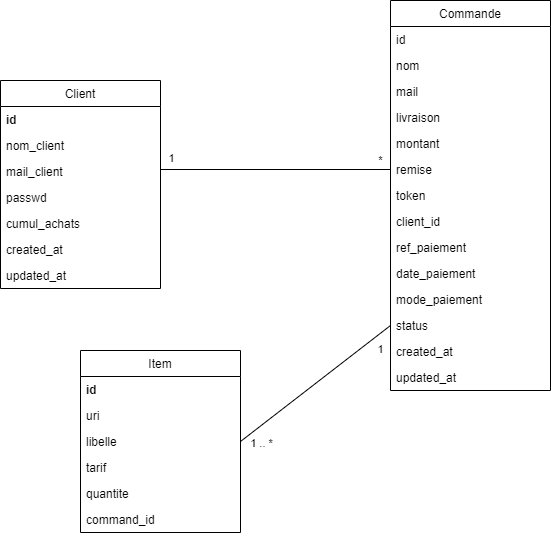

The diagram above was exported from draw.io. Its source (the exported page's mxGraphModel, read from the mxfile embedded in the PNG):
<mxGraphModel dx="1185" dy="628" grid="1" gridSize="10" guides="1" tooltips="1" connect="1" arrows="1" fold="1" page="1" pageScale="1" pageWidth="827" pageHeight="1169" math="0" shadow="0">
  <root>
    <mxCell id="WIyWlLk6GJQsqaUBKTNV-0" />
    <mxCell id="WIyWlLk6GJQsqaUBKTNV-1" parent="WIyWlLk6GJQsqaUBKTNV-0" />
    <mxCell id="zkfFHV4jXpPFQw0GAbJ--0" value="Client" style="swimlane;fontStyle=0;align=center;verticalAlign=top;childLayout=stackLayout;horizontal=1;startSize=26;horizontalStack=0;resizeParent=1;resizeLast=0;collapsible=1;marginBottom=0;rounded=0;shadow=0;strokeWidth=1;" parent="WIyWlLk6GJQsqaUBKTNV-1" vertex="1">
      <mxGeometry x="70" y="120" width="160" height="208" as="geometry">
        <mxRectangle x="230" y="140" width="160" height="26" as="alternateBounds" />
      </mxGeometry>
    </mxCell>
    <mxCell id="zkfFHV4jXpPFQw0GAbJ--1" value="id" style="text;align=left;verticalAlign=top;spacingLeft=4;spacingRight=4;overflow=hidden;rotatable=0;points=[[0,0.5],[1,0.5]];portConstraint=eastwest;fontStyle=1" parent="zkfFHV4jXpPFQw0GAbJ--0" vertex="1">
      <mxGeometry y="26" width="160" height="26" as="geometry" />
    </mxCell>
    <mxCell id="zkfFHV4jXpPFQw0GAbJ--2" value="nom_client" style="text;align=left;verticalAlign=top;spacingLeft=4;spacingRight=4;overflow=hidden;rotatable=0;points=[[0,0.5],[1,0.5]];portConstraint=eastwest;rounded=0;shadow=0;html=0;" parent="zkfFHV4jXpPFQw0GAbJ--0" vertex="1">
      <mxGeometry y="52" width="160" height="26" as="geometry" />
    </mxCell>
    <mxCell id="zkfFHV4jXpPFQw0GAbJ--3" value="mail_client" style="text;align=left;verticalAlign=top;spacingLeft=4;spacingRight=4;overflow=hidden;rotatable=0;points=[[0,0.5],[1,0.5]];portConstraint=eastwest;rounded=0;shadow=0;html=0;" parent="zkfFHV4jXpPFQw0GAbJ--0" vertex="1">
      <mxGeometry y="78" width="160" height="26" as="geometry" />
    </mxCell>
    <mxCell id="zkfFHV4jXpPFQw0GAbJ--5" value="passwd" style="text;align=left;verticalAlign=top;spacingLeft=4;spacingRight=4;overflow=hidden;rotatable=0;points=[[0,0.5],[1,0.5]];portConstraint=eastwest;" parent="zkfFHV4jXpPFQw0GAbJ--0" vertex="1">
      <mxGeometry y="104" width="160" height="26" as="geometry" />
    </mxCell>
    <mxCell id="Qg18VpdBWFVQV6vvXs3D-2" value="cumul_achats" style="text;align=left;verticalAlign=top;spacingLeft=4;spacingRight=4;overflow=hidden;rotatable=0;points=[[0,0.5],[1,0.5]];portConstraint=eastwest;rounded=0;shadow=0;html=0;" vertex="1" parent="zkfFHV4jXpPFQw0GAbJ--0">
      <mxGeometry y="130" width="160" height="26" as="geometry" />
    </mxCell>
    <mxCell id="Qg18VpdBWFVQV6vvXs3D-9" value="created_at" style="text;align=left;verticalAlign=top;spacingLeft=4;spacingRight=4;overflow=hidden;rotatable=0;points=[[0,0.5],[1,0.5]];portConstraint=eastwest;rounded=0;shadow=0;html=0;" vertex="1" parent="zkfFHV4jXpPFQw0GAbJ--0">
      <mxGeometry y="156" width="160" height="26" as="geometry" />
    </mxCell>
    <mxCell id="Qg18VpdBWFVQV6vvXs3D-10" value="updated_at" style="text;align=left;verticalAlign=top;spacingLeft=4;spacingRight=4;overflow=hidden;rotatable=0;points=[[0,0.5],[1,0.5]];portConstraint=eastwest;rounded=0;shadow=0;html=0;" vertex="1" parent="zkfFHV4jXpPFQw0GAbJ--0">
      <mxGeometry y="182" width="160" height="26" as="geometry" />
    </mxCell>
    <mxCell id="zkfFHV4jXpPFQw0GAbJ--13" value="Item" style="swimlane;fontStyle=0;align=center;verticalAlign=top;childLayout=stackLayout;horizontal=1;startSize=26;horizontalStack=0;resizeParent=1;resizeLast=0;collapsible=1;marginBottom=0;rounded=0;shadow=0;strokeWidth=1;" parent="WIyWlLk6GJQsqaUBKTNV-1" vertex="1">
      <mxGeometry x="150" y="390" width="160" height="182" as="geometry">
        <mxRectangle x="340" y="380" width="170" height="26" as="alternateBounds" />
      </mxGeometry>
    </mxCell>
    <mxCell id="zkfFHV4jXpPFQw0GAbJ--14" value="id" style="text;align=left;verticalAlign=top;spacingLeft=4;spacingRight=4;overflow=hidden;rotatable=0;points=[[0,0.5],[1,0.5]];portConstraint=eastwest;fontStyle=1" parent="zkfFHV4jXpPFQw0GAbJ--13" vertex="1">
      <mxGeometry y="26" width="160" height="26" as="geometry" />
    </mxCell>
    <mxCell id="Qg18VpdBWFVQV6vvXs3D-18" value="uri" style="text;align=left;verticalAlign=top;spacingLeft=4;spacingRight=4;overflow=hidden;rotatable=0;points=[[0,0.5],[1,0.5]];portConstraint=eastwest;" vertex="1" parent="zkfFHV4jXpPFQw0GAbJ--13">
      <mxGeometry y="52" width="160" height="26" as="geometry" />
    </mxCell>
    <mxCell id="Qg18VpdBWFVQV6vvXs3D-19" value="libelle" style="text;align=left;verticalAlign=top;spacingLeft=4;spacingRight=4;overflow=hidden;rotatable=0;points=[[0,0.5],[1,0.5]];portConstraint=eastwest;" vertex="1" parent="zkfFHV4jXpPFQw0GAbJ--13">
      <mxGeometry y="78" width="160" height="26" as="geometry" />
    </mxCell>
    <mxCell id="Qg18VpdBWFVQV6vvXs3D-20" value="tarif" style="text;align=left;verticalAlign=top;spacingLeft=4;spacingRight=4;overflow=hidden;rotatable=0;points=[[0,0.5],[1,0.5]];portConstraint=eastwest;" vertex="1" parent="zkfFHV4jXpPFQw0GAbJ--13">
      <mxGeometry y="104" width="160" height="26" as="geometry" />
    </mxCell>
    <mxCell id="Qg18VpdBWFVQV6vvXs3D-21" value="quantite" style="text;align=left;verticalAlign=top;spacingLeft=4;spacingRight=4;overflow=hidden;rotatable=0;points=[[0,0.5],[1,0.5]];portConstraint=eastwest;" vertex="1" parent="zkfFHV4jXpPFQw0GAbJ--13">
      <mxGeometry y="130" width="160" height="26" as="geometry" />
    </mxCell>
    <mxCell id="Qg18VpdBWFVQV6vvXs3D-22" value="command_id" style="text;align=left;verticalAlign=top;spacingLeft=4;spacingRight=4;overflow=hidden;rotatable=0;points=[[0,0.5],[1,0.5]];portConstraint=eastwest;" vertex="1" parent="zkfFHV4jXpPFQw0GAbJ--13">
      <mxGeometry y="156" width="160" height="26" as="geometry" />
    </mxCell>
    <mxCell id="zkfFHV4jXpPFQw0GAbJ--17" value="Commande" style="swimlane;fontStyle=0;align=center;verticalAlign=top;childLayout=stackLayout;horizontal=1;startSize=26;horizontalStack=0;resizeParent=1;resizeLast=0;collapsible=1;marginBottom=0;rounded=0;shadow=0;strokeWidth=1;" parent="WIyWlLk6GJQsqaUBKTNV-1" vertex="1">
      <mxGeometry x="460" y="40" width="160" height="390" as="geometry">
        <mxRectangle x="550" y="140" width="160" height="26" as="alternateBounds" />
      </mxGeometry>
    </mxCell>
    <mxCell id="zkfFHV4jXpPFQw0GAbJ--18" value="id" style="text;align=left;verticalAlign=top;spacingLeft=4;spacingRight=4;overflow=hidden;rotatable=0;points=[[0,0.5],[1,0.5]];portConstraint=eastwest;" parent="zkfFHV4jXpPFQw0GAbJ--17" vertex="1">
      <mxGeometry y="26" width="160" height="26" as="geometry" />
    </mxCell>
    <mxCell id="zkfFHV4jXpPFQw0GAbJ--19" value="nom" style="text;align=left;verticalAlign=top;spacingLeft=4;spacingRight=4;overflow=hidden;rotatable=0;points=[[0,0.5],[1,0.5]];portConstraint=eastwest;rounded=0;shadow=0;html=0;" parent="zkfFHV4jXpPFQw0GAbJ--17" vertex="1">
      <mxGeometry y="52" width="160" height="26" as="geometry" />
    </mxCell>
    <mxCell id="zkfFHV4jXpPFQw0GAbJ--20" value="mail" style="text;align=left;verticalAlign=top;spacingLeft=4;spacingRight=4;overflow=hidden;rotatable=0;points=[[0,0.5],[1,0.5]];portConstraint=eastwest;rounded=0;shadow=0;html=0;" parent="zkfFHV4jXpPFQw0GAbJ--17" vertex="1">
      <mxGeometry y="78" width="160" height="26" as="geometry" />
    </mxCell>
    <mxCell id="zkfFHV4jXpPFQw0GAbJ--21" value="livraison" style="text;align=left;verticalAlign=top;spacingLeft=4;spacingRight=4;overflow=hidden;rotatable=0;points=[[0,0.5],[1,0.5]];portConstraint=eastwest;rounded=0;shadow=0;html=0;" parent="zkfFHV4jXpPFQw0GAbJ--17" vertex="1">
      <mxGeometry y="104" width="160" height="26" as="geometry" />
    </mxCell>
    <mxCell id="zkfFHV4jXpPFQw0GAbJ--22" value="montant" style="text;align=left;verticalAlign=top;spacingLeft=4;spacingRight=4;overflow=hidden;rotatable=0;points=[[0,0.5],[1,0.5]];portConstraint=eastwest;rounded=0;shadow=0;html=0;" parent="zkfFHV4jXpPFQw0GAbJ--17" vertex="1">
      <mxGeometry y="130" width="160" height="26" as="geometry" />
    </mxCell>
    <mxCell id="zkfFHV4jXpPFQw0GAbJ--24" value="remise" style="text;align=left;verticalAlign=top;spacingLeft=4;spacingRight=4;overflow=hidden;rotatable=0;points=[[0,0.5],[1,0.5]];portConstraint=eastwest;" parent="zkfFHV4jXpPFQw0GAbJ--17" vertex="1">
      <mxGeometry y="156" width="160" height="26" as="geometry" />
    </mxCell>
    <mxCell id="zkfFHV4jXpPFQw0GAbJ--25" value="token" style="text;align=left;verticalAlign=top;spacingLeft=4;spacingRight=4;overflow=hidden;rotatable=0;points=[[0,0.5],[1,0.5]];portConstraint=eastwest;" parent="zkfFHV4jXpPFQw0GAbJ--17" vertex="1">
      <mxGeometry y="182" width="160" height="26" as="geometry" />
    </mxCell>
    <mxCell id="Qg18VpdBWFVQV6vvXs3D-11" value="client_id" style="text;align=left;verticalAlign=top;spacingLeft=4;spacingRight=4;overflow=hidden;rotatable=0;points=[[0,0.5],[1,0.5]];portConstraint=eastwest;" vertex="1" parent="zkfFHV4jXpPFQw0GAbJ--17">
      <mxGeometry y="208" width="160" height="26" as="geometry" />
    </mxCell>
    <mxCell id="Qg18VpdBWFVQV6vvXs3D-12" value="ref_paiement" style="text;align=left;verticalAlign=top;spacingLeft=4;spacingRight=4;overflow=hidden;rotatable=0;points=[[0,0.5],[1,0.5]];portConstraint=eastwest;" vertex="1" parent="zkfFHV4jXpPFQw0GAbJ--17">
      <mxGeometry y="234" width="160" height="26" as="geometry" />
    </mxCell>
    <mxCell id="Qg18VpdBWFVQV6vvXs3D-13" value="date_paiement" style="text;align=left;verticalAlign=top;spacingLeft=4;spacingRight=4;overflow=hidden;rotatable=0;points=[[0,0.5],[1,0.5]];portConstraint=eastwest;" vertex="1" parent="zkfFHV4jXpPFQw0GAbJ--17">
      <mxGeometry y="260" width="160" height="26" as="geometry" />
    </mxCell>
    <mxCell id="Qg18VpdBWFVQV6vvXs3D-14" value="mode_paiement" style="text;align=left;verticalAlign=top;spacingLeft=4;spacingRight=4;overflow=hidden;rotatable=0;points=[[0,0.5],[1,0.5]];portConstraint=eastwest;" vertex="1" parent="zkfFHV4jXpPFQw0GAbJ--17">
      <mxGeometry y="286" width="160" height="26" as="geometry" />
    </mxCell>
    <mxCell id="Qg18VpdBWFVQV6vvXs3D-15" value="status" style="text;align=left;verticalAlign=top;spacingLeft=4;spacingRight=4;overflow=hidden;rotatable=0;points=[[0,0.5],[1,0.5]];portConstraint=eastwest;" vertex="1" parent="zkfFHV4jXpPFQw0GAbJ--17">
      <mxGeometry y="312" width="160" height="26" as="geometry" />
    </mxCell>
    <mxCell id="Qg18VpdBWFVQV6vvXs3D-16" value="created_at" style="text;align=left;verticalAlign=top;spacingLeft=4;spacingRight=4;overflow=hidden;rotatable=0;points=[[0,0.5],[1,0.5]];portConstraint=eastwest;" vertex="1" parent="zkfFHV4jXpPFQw0GAbJ--17">
      <mxGeometry y="338" width="160" height="26" as="geometry" />
    </mxCell>
    <mxCell id="Qg18VpdBWFVQV6vvXs3D-17" value="updated_at" style="text;align=left;verticalAlign=top;spacingLeft=4;spacingRight=4;overflow=hidden;rotatable=0;points=[[0,0.5],[1,0.5]];portConstraint=eastwest;" vertex="1" parent="zkfFHV4jXpPFQw0GAbJ--17">
      <mxGeometry y="364" width="160" height="26" as="geometry" />
    </mxCell>
    <mxCell id="Qg18VpdBWFVQV6vvXs3D-24" value="" style="endArrow=none;html=1;rounded=0;entryX=0;entryY=0.5;entryDx=0;entryDy=0;" edge="1" parent="WIyWlLk6GJQsqaUBKTNV-1" target="zkfFHV4jXpPFQw0GAbJ--24">
      <mxGeometry width="50" height="50" relative="1" as="geometry">
        <mxPoint x="230" y="209" as="sourcePoint" />
        <mxPoint x="430" y="300" as="targetPoint" />
      </mxGeometry>
    </mxCell>
    <mxCell id="Qg18VpdBWFVQV6vvXs3D-27" value="1" style="edgeLabel;html=1;align=center;verticalAlign=middle;resizable=0;points=[];" vertex="1" connectable="0" parent="Qg18VpdBWFVQV6vvXs3D-24">
      <mxGeometry x="-0.7029" y="-1" relative="1" as="geometry">
        <mxPoint x="-24" y="-12" as="offset" />
      </mxGeometry>
    </mxCell>
    <mxCell id="Qg18VpdBWFVQV6vvXs3D-28" value="*" style="edgeLabel;html=1;align=center;verticalAlign=middle;resizable=0;points=[];" vertex="1" connectable="0" parent="Qg18VpdBWFVQV6vvXs3D-24">
      <mxGeometry x="0.913" y="1" relative="1" as="geometry">
        <mxPoint y="-8" as="offset" />
      </mxGeometry>
    </mxCell>
    <mxCell id="Qg18VpdBWFVQV6vvXs3D-25" value="" style="endArrow=none;html=1;rounded=0;exitX=1;exitY=0.5;exitDx=0;exitDy=0;entryX=0;entryY=0.5;entryDx=0;entryDy=0;" edge="1" parent="WIyWlLk6GJQsqaUBKTNV-1" source="Qg18VpdBWFVQV6vvXs3D-19" target="Qg18VpdBWFVQV6vvXs3D-15">
      <mxGeometry width="50" height="50" relative="1" as="geometry">
        <mxPoint x="500" y="440" as="sourcePoint" />
        <mxPoint x="550" y="390" as="targetPoint" />
      </mxGeometry>
    </mxCell>
    <mxCell id="Qg18VpdBWFVQV6vvXs3D-29" value="1 .. *" style="edgeLabel;html=1;align=center;verticalAlign=middle;resizable=0;points=[];" vertex="1" connectable="0" parent="Qg18VpdBWFVQV6vvXs3D-25">
      <mxGeometry x="-0.8264" y="2" relative="1" as="geometry">
        <mxPoint x="9" y="13" as="offset" />
      </mxGeometry>
    </mxCell>
    <mxCell id="Qg18VpdBWFVQV6vvXs3D-30" value="1" style="edgeLabel;html=1;align=center;verticalAlign=middle;resizable=0;points=[];" vertex="1" connectable="0" parent="Qg18VpdBWFVQV6vvXs3D-25">
      <mxGeometry x="0.8527" relative="1" as="geometry">
        <mxPoint y="15" as="offset" />
      </mxGeometry>
    </mxCell>
  </root>
</mxGraphModel>